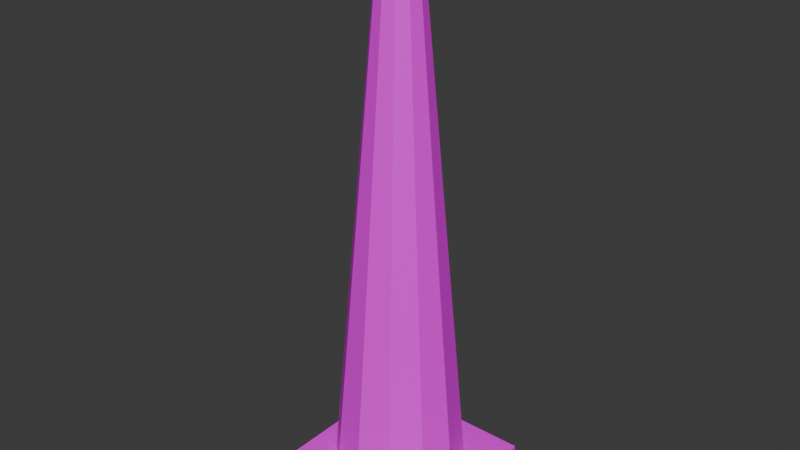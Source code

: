 # Source: Cono.blend  (saved by Blender 5.0.119; exported with 4.5.12 LTS)
import bpy
from mathutils import Matrix  # noqa: F401  (used for matrix-valued properties, if any)

bpy.ops.wm.read_factory_settings(use_empty=True)
scene = bpy.context.scene
scene.name = 'Scene'

# ---- collections
col_collection = bpy.data.collections.new('Collection'); scene.collection.children.link(col_collection)

# ---- images (referenced by path relative to the original .blend; pixels are not part of the script)
import os
ASSET_DIR = os.environ.get("B2B_ASSET_DIR", "")  # directory of the original .blend (textures are referenced by path, not embedded)
HERE = os.path.dirname(os.path.abspath(__file__))  # packed textures are extracted next to this script under _unpacked/

def load_image(name, relpath, width, height, colorspace="sRGB"):
    """Load a texture the original file referenced (path relative to the .blend, or extracted next to this script)."""
    p = next((c for c in (os.path.join(HERE, relpath), os.path.join(ASSET_DIR, relpath)) if relpath and os.path.exists(c)), "")
    if p:
        img = bpy.data.images.load(p, check_existing=True)
        img.name = name
    else:  # same state as the original file: an image datablock whose file is absent (Cycles renders it pink)
        img = bpy.data.images.new(name, width, height)
        img.source = "FILE"
        img.filepath = "//" + (relpath or name)
    img.colorspace_settings.name = colorspace
    return img
img_orange_png = load_image('orange.png', 'orange.png', 1024, 1024, 'sRGB')

# ---- materials (node trees are filled in below, after node groups)
mat_material_003 = bpy.data.materials.new('Material.003')
mat_material = bpy.data.materials.new('Material')

# ---- material node trees
mat_material_003.use_nodes = True; mat_material_003.node_tree.nodes.clear()
_N = mat_material_003.node_tree.nodes; _L = mat_material_003.node_tree.links
n0 = _N.new('ShaderNodeBsdfPrincipled'); n0.name = 'Principled BSDF'; n0.location = (-200, 100)
n1 = _N.new('ShaderNodeOutputMaterial'); n1.name = 'Material Output'; n1.location = (200, 100)
n2 = _N.new('ShaderNodeTexImage'); n2.name = 'Image Texture'; n2.location = (-490, 80)
n2.image = img_orange_png
_L.new(n0.outputs[0], n1.inputs[0])
_L.new(n2.outputs[0], n0.inputs[0])
n1.is_active_output = True
mat_material.use_nodes = True; mat_material.node_tree.nodes.clear()
_N = mat_material.node_tree.nodes; _L = mat_material.node_tree.links
n0 = _N.new('ShaderNodeBsdfPrincipled'); n0.name = 'Principled BSDF'; n0.location = (-200, 100)
n1 = _N.new('ShaderNodeOutputMaterial'); n1.name = 'Material Output'; n1.location = (200, 100)
n2 = _N.new('ShaderNodeTexImage'); n2.name = 'Image Texture'; n2.location = (-490, 80)
n2.image = img_orange_png
_L.new(n0.outputs[0], n1.inputs[0])
_L.new(n2.outputs[0], n0.inputs[0])
n1.is_active_output = True

# ---- world
world_world = bpy.data.worlds.new('World'); scene.world = world_world
world_world.use_nodes = True; world_world.node_tree.nodes.clear()
_N = world_world.node_tree.nodes; _L = world_world.node_tree.links
n0 = _N.new('ShaderNodeOutputWorld'); n0.name = 'World Output'; n0.location = (200, 100)
n1 = _N.new('ShaderNodeBackground'); n1.name = 'Background'; n1.location = (-200, 100)
n1.inputs[0].default_value = (0.05088, 0.05088, 0.05088, 1.0)
_L.new(n1.outputs[0], n0.inputs[0])
n0.is_active_output = True
world_world.color = (0.05088, 0.05088, 0.05088)
world_world.sun_shadow_jitter_overblur = 0.0

# ---- meshes
me_cube = bpy.data.meshes.new('Cube')
me_cube.from_pydata([(-0.15, -0.15, -0.025), (-0.15, -0.15, 0.025), (-0.15, 0.15, -0.025), (-0.15, 0.15, 0.025), (0.15, -0.15, -0.025), (0.15, -0.15, 0.025), (0.15, 0.15, -0.025), (0.15, 0.15, 0.025), (0.0, 0.12, 0.007371), (0.0, 0.03, 1.007), (0.06, 0.1039, 0.007371), (0.015, 0.02598, 1.007), (0.1039, 0.06, 0.007371), (0.02598, 0.015, 1.007), (0.12, 0.0, 0.007371), (0.03, 0.0, 1.007), (0.1039, -0.06, 0.007371), (0.02598, -0.015, 1.007), (0.06, -0.1039, 0.007371), (0.015, -0.02598, 1.007), (0.0, -0.12, 0.007371), (0.0, -0.03, 1.007), (-0.06, -0.1039, 0.007371), (-0.015, -0.02598, 1.007), (-0.1039, -0.06, 0.007371), (-0.02598, -0.015, 1.007), (-0.12, 0.0, 0.007371), (-0.03, 0.0, 1.007), (-0.1039, 0.06, 0.007371), (-0.02598, 0.015, 1.007), (-0.06, 0.1039, 0.007371), (-0.015, 0.02598, 1.007)], [], [(0, 1, 3, 2), (2, 3, 7, 6), (6, 7, 5, 4), (4, 5, 1, 0), (2, 6, 4, 0), (7, 3, 1, 5), (8, 9, 11, 10), (10, 11, 13, 12), (12, 13, 15, 14), (14, 15, 17, 16), (16, 17, 19, 18), (18, 19, 21, 20), (20, 21, 23, 22), (22, 23, 25, 24), (24, 25, 27, 26), (26, 27, 29, 28), (11, 9, 31, 29, 27, 25, 23, 21, 19, 17, 15, 13), (28, 29, 31, 30), (30, 31, 9, 8), (8, 10, 12, 14, 16, 18, 20, 22, 24, 26, 28, 30)])
me_cube.polygons.foreach_set('material_index', [0, 0, 0, 0, 0, 0, 1, 1, 1, 1, 1, 1, 1, 1, 1, 1, 1, 1, 1, 1])
_uv = me_cube.uv_layers.new(name='UVMap')
_uv.uv.foreach_set('vector', [0.375, 0.0, 0.625, 0.0, 0.625, 0.25, 0.375, 0.25, 0.375, 0.25, 0.625, 0.25, 0.625, 0.5, 0.375, 0.5, 0.375, 0.5, 0.625, 0.5, 0.625, 0.75, 0.375, 0.75, 0.375, 0.75, 0.625, 0.75, 0.625, 1.0, 0.375, 1.0, 0.125, 0.5, 0.375, 0.5, 0.375, 0.75, 0.125, 0.75, 0.625, 0.5, 0.875, 0.5, 0.875, 0.75, 0.625, 0.75, 1.0, 0.5, 1.0, 1.0, 0.9167, 1.0, 0.9167, 0.5, 0.9167, 0.5, 0.9167, 1.0, 0.8333, 1.0, 0.8333, 0.5, 0.8333, 0.5, 0.8333, 1.0, 0.75, 1.0, 0.75, 0.5, 0.75, 0.5, 0.75, 1.0, 0.6667, 1.0, 0.6667, 0.5, 0.6667, 0.5, 0.6667, 1.0, 0.5833, 1.0, 0.5833, 0.5, 0.5833, 0.5, 0.5833, 1.0, 0.5, 1.0, 0.5, 0.5, 0.5, 0.5, 0.5, 1.0, 0.4167, 1.0, 0.4167, 0.5, 0.4167, 0.5, 0.4167, 1.0, 0.3333, 1.0, 0.3333, 0.5, 0.3333, 0.5, 0.3333, 1.0, 0.25, 1.0, 0.25, 0.5, 0.25, 0.5, 0.25, 1.0, 0.1667, 1.0, 0.1667, 0.5, 0.37, 0.4578, 0.25, 0.49, 0.13, 0.4578, 0.04215, 0.37, 0.01, 0.25, 0.04215, 0.13, 0.13, 0.04215, 0.25, 0.01, 0.37, 0.04215, 0.4578, 0.13, 0.49, 0.25, 0.4578, 0.37, 0.1667, 0.5, 0.1667, 1.0, 0.08333, 1.0, 0.08333, 0.5, 0.08333, 0.5, 0.08333, 1.0, 7.451e-08, 1.0, 7.451e-08, 0.5, 0.75, 0.49, 0.87, 0.4578, 0.9578, 0.37, 0.99, 0.25, 0.9578, 0.13, 0.87, 0.04215, 0.75, 0.01, 0.63, 0.04215, 0.5422, 0.13, 0.51, 0.25, 0.5422, 0.37, 0.63, 0.4578])
me_cube.materials.append(mat_material_003)
me_cube.materials.append(mat_material)
me_cube.update()

# ---- objects
ob_cube = bpy.data.objects.new('Cube', me_cube)

# ---- transforms, parenting, visibility, modifiers, constraints
ob_cube.location = (0.0, 0.0, 0.0)

# ---- collection membership
col_collection.objects.link(ob_cube)

# ---- scene / render settings (as saved in the file)
scene.frame_start = 1; scene.frame_end = 250; scene.frame_set(37)
scene.render.engine = 'BLENDER_EEVEE_NEXT'
scene.render.bake_bias = 0.0
scene.render.bake_samples = 0
scene.cycles.sampling_pattern = 'TABULATED_SOBOL'
scene.eevee.use_volume_custom_range = False
bpy.context.view_layer.update()

# ---- added for rendering (the .blend has no active camera and no usable light): camera, sun
cam_auto = bpy.data.cameras.new('AutoCamera')
cam_auto.lens = 50.0
cam_auto.sensor_width = 36.0
cam_auto.clip_end = 1000.0
ob_auto_camera = bpy.data.objects.new('AutoCamera', cam_auto)
scene.collection.objects.link(ob_auto_camera)
ob_auto_camera.location = (1.03269, -1.23923, 1.31734)
ob_auto_camera.rotation_euler = (1.09748, -7.21219e-08, 0.694738)
scene.camera = ob_auto_camera
light_auto_sun = bpy.data.lights.new('AutoSun', 'SUN')
light_auto_sun.energy = 3.0
light_auto_sun.angle = 0.0523599
ob_auto_sun = bpy.data.objects.new('AutoSun', light_auto_sun)
scene.collection.objects.link(ob_auto_sun)
ob_auto_sun.rotation_euler = (0.872665, 0.174533, 0.523599)
bpy.context.view_layer.update()
